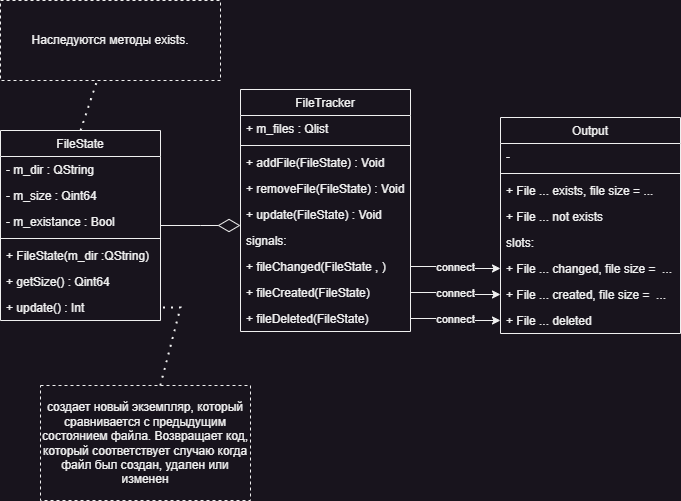

The diagram above was exported from draw.io. Its source (the exported page's mxGraphModel, read from the mxfile embedded in the PNG):
<mxGraphModel dx="1040" dy="573" grid="1" gridSize="10" guides="1" tooltips="1" connect="1" arrows="1" fold="1" page="1" pageScale="1" pageWidth="827" pageHeight="1169" math="0" shadow="0">
  <root>
    <mxCell id="WIyWlLk6GJQsqaUBKTNV-0" />
    <mxCell id="WIyWlLk6GJQsqaUBKTNV-1" parent="WIyWlLk6GJQsqaUBKTNV-0" />
    <mxCell id="zkfFHV4jXpPFQw0GAbJ--0" value="FileTracker" style="swimlane;fontStyle=0;align=center;verticalAlign=top;childLayout=stackLayout;horizontal=1;startSize=26;horizontalStack=0;resizeParent=1;resizeLast=0;collapsible=1;marginBottom=0;rounded=0;shadow=0;strokeWidth=1;" parent="WIyWlLk6GJQsqaUBKTNV-1" vertex="1">
      <mxGeometry x="320" y="239" width="170" height="242" as="geometry">
        <mxRectangle x="320" y="239" width="160" height="26" as="alternateBounds" />
      </mxGeometry>
    </mxCell>
    <mxCell id="zkfFHV4jXpPFQw0GAbJ--1" value="+ m_files : Qlist" style="text;align=left;verticalAlign=top;spacingLeft=4;spacingRight=4;overflow=hidden;rotatable=0;points=[[0,0.5],[1,0.5]];portConstraint=eastwest;" parent="zkfFHV4jXpPFQw0GAbJ--0" vertex="1">
      <mxGeometry y="26" width="170" height="26" as="geometry" />
    </mxCell>
    <mxCell id="zkfFHV4jXpPFQw0GAbJ--4" value="" style="line;html=1;strokeWidth=1;align=left;verticalAlign=middle;spacingTop=-1;spacingLeft=3;spacingRight=3;rotatable=0;labelPosition=right;points=[];portConstraint=eastwest;" parent="zkfFHV4jXpPFQw0GAbJ--0" vertex="1">
      <mxGeometry y="52" width="170" height="8" as="geometry" />
    </mxCell>
    <mxCell id="zkfFHV4jXpPFQw0GAbJ--5" value="+ addFile(FileState) : Void" style="text;align=left;verticalAlign=top;spacingLeft=4;spacingRight=4;overflow=hidden;rotatable=0;points=[[0,0.5],[1,0.5]];portConstraint=eastwest;" parent="zkfFHV4jXpPFQw0GAbJ--0" vertex="1">
      <mxGeometry y="60" width="170" height="26" as="geometry" />
    </mxCell>
    <mxCell id="lV7MCEQpQxQTkasvDS0t-1" value="+ removeFile(FileState) : Void" style="text;align=left;verticalAlign=top;spacingLeft=4;spacingRight=4;overflow=hidden;rotatable=0;points=[[0,0.5],[1,0.5]];portConstraint=eastwest;" parent="zkfFHV4jXpPFQw0GAbJ--0" vertex="1">
      <mxGeometry y="86" width="170" height="26" as="geometry" />
    </mxCell>
    <mxCell id="lV7MCEQpQxQTkasvDS0t-2" value="+ update(FileState) : Void" style="text;align=left;verticalAlign=top;spacingLeft=4;spacingRight=4;overflow=hidden;rotatable=0;points=[[0,0.5],[1,0.5]];portConstraint=eastwest;" parent="zkfFHV4jXpPFQw0GAbJ--0" vertex="1">
      <mxGeometry y="112" width="170" height="26" as="geometry" />
    </mxCell>
    <mxCell id="lV7MCEQpQxQTkasvDS0t-9" value="signals:" style="text;align=left;verticalAlign=top;spacingLeft=4;spacingRight=4;overflow=hidden;rotatable=0;points=[[0,0.5],[1,0.5]];portConstraint=eastwest;" parent="zkfFHV4jXpPFQw0GAbJ--0" vertex="1">
      <mxGeometry y="138" width="170" height="26" as="geometry" />
    </mxCell>
    <mxCell id="lV7MCEQpQxQTkasvDS0t-11" value="+ fileChanged(FileState , )" style="text;align=left;verticalAlign=top;spacingLeft=4;spacingRight=4;overflow=hidden;rotatable=0;points=[[0,0.5],[1,0.5]];portConstraint=eastwest;" parent="zkfFHV4jXpPFQw0GAbJ--0" vertex="1">
      <mxGeometry y="164" width="170" height="26" as="geometry" />
    </mxCell>
    <mxCell id="lV7MCEQpQxQTkasvDS0t-10" value="+ fileCreated(FileState)" style="text;align=left;verticalAlign=top;spacingLeft=4;spacingRight=4;overflow=hidden;rotatable=0;points=[[0,0.5],[1,0.5]];portConstraint=eastwest;" parent="zkfFHV4jXpPFQw0GAbJ--0" vertex="1">
      <mxGeometry y="190" width="170" height="26" as="geometry" />
    </mxCell>
    <mxCell id="lV7MCEQpQxQTkasvDS0t-12" value="+ fileDeleted(FileState)" style="text;align=left;verticalAlign=top;spacingLeft=4;spacingRight=4;overflow=hidden;rotatable=0;points=[[0,0.5],[1,0.5]];portConstraint=eastwest;" parent="zkfFHV4jXpPFQw0GAbJ--0" vertex="1">
      <mxGeometry y="216" width="170" height="26" as="geometry" />
    </mxCell>
    <mxCell id="zkfFHV4jXpPFQw0GAbJ--6" value="FileState" style="swimlane;fontStyle=0;align=center;verticalAlign=top;childLayout=stackLayout;horizontal=1;startSize=26;horizontalStack=0;resizeParent=1;resizeLast=0;collapsible=1;marginBottom=0;rounded=0;shadow=0;strokeWidth=1;" parent="WIyWlLk6GJQsqaUBKTNV-1" vertex="1">
      <mxGeometry x="80" y="280" width="160" height="190" as="geometry">
        <mxRectangle x="130" y="380" width="160" height="26" as="alternateBounds" />
      </mxGeometry>
    </mxCell>
    <mxCell id="zkfFHV4jXpPFQw0GAbJ--8" value="- m_dir : QString" style="text;align=left;verticalAlign=top;spacingLeft=4;spacingRight=4;overflow=hidden;rotatable=0;points=[[0,0.5],[1,0.5]];portConstraint=eastwest;rounded=0;shadow=0;html=0;" parent="zkfFHV4jXpPFQw0GAbJ--6" vertex="1">
      <mxGeometry y="26" width="160" height="26" as="geometry" />
    </mxCell>
    <mxCell id="zkfFHV4jXpPFQw0GAbJ--7" value="- m_size : Qint64" style="text;align=left;verticalAlign=top;spacingLeft=4;spacingRight=4;overflow=hidden;rotatable=0;points=[[0,0.5],[1,0.5]];portConstraint=eastwest;" parent="zkfFHV4jXpPFQw0GAbJ--6" vertex="1">
      <mxGeometry y="52" width="160" height="26" as="geometry" />
    </mxCell>
    <mxCell id="lV7MCEQpQxQTkasvDS0t-0" value="- m_existance : Bool" style="text;align=left;verticalAlign=top;spacingLeft=4;spacingRight=4;overflow=hidden;rotatable=0;points=[[0,0.5],[1,0.5]];portConstraint=eastwest;" parent="zkfFHV4jXpPFQw0GAbJ--6" vertex="1">
      <mxGeometry y="78" width="160" height="26" as="geometry" />
    </mxCell>
    <mxCell id="zkfFHV4jXpPFQw0GAbJ--9" value="" style="line;html=1;strokeWidth=1;align=left;verticalAlign=middle;spacingTop=-1;spacingLeft=3;spacingRight=3;rotatable=0;labelPosition=right;points=[];portConstraint=eastwest;" parent="zkfFHV4jXpPFQw0GAbJ--6" vertex="1">
      <mxGeometry y="104" width="160" height="8" as="geometry" />
    </mxCell>
    <mxCell id="b3aAu17psw1_gTVtsZjt-3" value="+ FileState(m_dir :QString)" style="text;align=left;verticalAlign=top;spacingLeft=4;spacingRight=4;overflow=hidden;rotatable=0;points=[[0,0.5],[1,0.5]];portConstraint=eastwest;fontStyle=0;strokeWidth=0;" parent="zkfFHV4jXpPFQw0GAbJ--6" vertex="1">
      <mxGeometry y="112" width="160" height="26" as="geometry" />
    </mxCell>
    <mxCell id="lV7MCEQpQxQTkasvDS0t-14" value="+ getSize() : Qint64" style="text;align=left;verticalAlign=top;spacingLeft=4;spacingRight=4;overflow=hidden;rotatable=0;points=[[0,0.5],[1,0.5]];portConstraint=eastwest;fontStyle=0;strokeWidth=0;" parent="zkfFHV4jXpPFQw0GAbJ--6" vertex="1">
      <mxGeometry y="138" width="160" height="26" as="geometry" />
    </mxCell>
    <mxCell id="lV7MCEQpQxQTkasvDS0t-13" value="+ update() : Int" style="text;align=left;verticalAlign=top;spacingLeft=4;spacingRight=4;overflow=hidden;rotatable=0;points=[[0,0.5],[1,0.5]];portConstraint=eastwest;fontStyle=0;strokeWidth=0;" parent="zkfFHV4jXpPFQw0GAbJ--6" vertex="1">
      <mxGeometry y="164" width="160" height="26" as="geometry" />
    </mxCell>
    <mxCell id="zkfFHV4jXpPFQw0GAbJ--12" value="" style="endArrow=diamondThin;endSize=20;endFill=0;shadow=0;strokeWidth=1;rounded=0;edgeStyle=elbowEdgeStyle;elbow=vertical;startSize=10;" parent="WIyWlLk6GJQsqaUBKTNV-1" source="zkfFHV4jXpPFQw0GAbJ--6" target="zkfFHV4jXpPFQw0GAbJ--0" edge="1">
      <mxGeometry width="160" relative="1" as="geometry">
        <mxPoint x="295" y="322" as="sourcePoint" />
        <mxPoint x="295" y="322" as="targetPoint" />
      </mxGeometry>
    </mxCell>
    <mxCell id="zkfFHV4jXpPFQw0GAbJ--17" value="Output&#10;" style="swimlane;fontStyle=0;align=center;verticalAlign=top;childLayout=stackLayout;horizontal=1;startSize=26;horizontalStack=0;resizeParent=1;resizeLast=0;collapsible=1;marginBottom=0;rounded=0;shadow=0;strokeWidth=1;" parent="WIyWlLk6GJQsqaUBKTNV-1" vertex="1">
      <mxGeometry x="580" y="267" width="180" height="216" as="geometry">
        <mxRectangle x="550" y="140" width="160" height="26" as="alternateBounds" />
      </mxGeometry>
    </mxCell>
    <mxCell id="zkfFHV4jXpPFQw0GAbJ--18" value="-&#10;" style="text;align=left;verticalAlign=top;spacingLeft=4;spacingRight=4;overflow=hidden;rotatable=0;points=[[0,0.5],[1,0.5]];portConstraint=eastwest;" parent="zkfFHV4jXpPFQw0GAbJ--17" vertex="1">
      <mxGeometry y="26" width="180" height="26" as="geometry" />
    </mxCell>
    <mxCell id="zkfFHV4jXpPFQw0GAbJ--23" value="" style="line;html=1;strokeWidth=1;align=left;verticalAlign=middle;spacingTop=-1;spacingLeft=3;spacingRight=3;rotatable=0;labelPosition=right;points=[];portConstraint=eastwest;" parent="zkfFHV4jXpPFQw0GAbJ--17" vertex="1">
      <mxGeometry y="52" width="180" height="8" as="geometry" />
    </mxCell>
    <mxCell id="zkfFHV4jXpPFQw0GAbJ--24" value="+ File ... exists, file size = ..." style="text;align=left;verticalAlign=top;spacingLeft=4;spacingRight=4;overflow=hidden;rotatable=0;points=[[0,0.5],[1,0.5]];portConstraint=eastwest;" parent="zkfFHV4jXpPFQw0GAbJ--17" vertex="1">
      <mxGeometry y="60" width="180" height="26" as="geometry" />
    </mxCell>
    <mxCell id="lV7MCEQpQxQTkasvDS0t-4" value="+ File ... not exists" style="text;align=left;verticalAlign=top;spacingLeft=4;spacingRight=4;overflow=hidden;rotatable=0;points=[[0,0.5],[1,0.5]];portConstraint=eastwest;" parent="zkfFHV4jXpPFQw0GAbJ--17" vertex="1">
      <mxGeometry y="86" width="180" height="26" as="geometry" />
    </mxCell>
    <mxCell id="lV7MCEQpQxQTkasvDS0t-8" value="slots:" style="text;align=left;verticalAlign=top;spacingLeft=4;spacingRight=4;overflow=hidden;rotatable=0;points=[[0,0.5],[1,0.5]];portConstraint=eastwest;" parent="zkfFHV4jXpPFQw0GAbJ--17" vertex="1">
      <mxGeometry y="112" width="180" height="26" as="geometry" />
    </mxCell>
    <mxCell id="lV7MCEQpQxQTkasvDS0t-5" value="+ File ... changed, file size =  ..." style="text;align=left;verticalAlign=top;spacingLeft=4;spacingRight=4;overflow=hidden;rotatable=0;points=[[0,0.5],[1,0.5]];portConstraint=eastwest;" parent="zkfFHV4jXpPFQw0GAbJ--17" vertex="1">
      <mxGeometry y="138" width="180" height="26" as="geometry" />
    </mxCell>
    <mxCell id="lV7MCEQpQxQTkasvDS0t-6" value="+ File ... created, file size =  ..." style="text;align=left;verticalAlign=top;spacingLeft=4;spacingRight=4;overflow=hidden;rotatable=0;points=[[0,0.5],[1,0.5]];portConstraint=eastwest;" parent="zkfFHV4jXpPFQw0GAbJ--17" vertex="1">
      <mxGeometry y="164" width="180" height="26" as="geometry" />
    </mxCell>
    <mxCell id="lV7MCEQpQxQTkasvDS0t-7" value="+ File ... deleted" style="text;align=left;verticalAlign=top;spacingLeft=4;spacingRight=4;overflow=hidden;rotatable=0;points=[[0,0.5],[1,0.5]];portConstraint=eastwest;" parent="zkfFHV4jXpPFQw0GAbJ--17" vertex="1">
      <mxGeometry y="190" width="180" height="26" as="geometry" />
    </mxCell>
    <mxCell id="lV7MCEQpQxQTkasvDS0t-16" value="connect" style="edgeStyle=orthogonalEdgeStyle;rounded=0;orthogonalLoop=1;jettySize=auto;html=1;horizontal=1;exitX=1;exitY=0.5;exitDx=0;exitDy=0;" parent="WIyWlLk6GJQsqaUBKTNV-1" source="lV7MCEQpQxQTkasvDS0t-11" target="lV7MCEQpQxQTkasvDS0t-5" edge="1">
      <mxGeometry relative="1" as="geometry" />
    </mxCell>
    <mxCell id="lV7MCEQpQxQTkasvDS0t-17" value="connect" style="edgeStyle=orthogonalEdgeStyle;rounded=0;orthogonalLoop=1;jettySize=auto;html=1;" parent="WIyWlLk6GJQsqaUBKTNV-1" source="lV7MCEQpQxQTkasvDS0t-12" target="lV7MCEQpQxQTkasvDS0t-7" edge="1">
      <mxGeometry relative="1" as="geometry">
        <mxPoint x="290" y="530" as="sourcePoint" />
      </mxGeometry>
    </mxCell>
    <mxCell id="lV7MCEQpQxQTkasvDS0t-18" value="connect" style="edgeStyle=orthogonalEdgeStyle;rounded=0;orthogonalLoop=1;jettySize=auto;html=1;" parent="WIyWlLk6GJQsqaUBKTNV-1" source="lV7MCEQpQxQTkasvDS0t-10" target="lV7MCEQpQxQTkasvDS0t-6" edge="1">
      <mxGeometry relative="1" as="geometry" />
    </mxCell>
    <mxCell id="b3aAu17psw1_gTVtsZjt-2" value="Наследуются методы exists." style="rounded=0;whiteSpace=wrap;html=1;dashed=1;" parent="WIyWlLk6GJQsqaUBKTNV-1" vertex="1">
      <mxGeometry x="80" y="150" width="220" height="80" as="geometry" />
    </mxCell>
    <mxCell id="b3aAu17psw1_gTVtsZjt-1" value="" style="endArrow=none;dashed=1;html=1;dashPattern=1 3;strokeWidth=2;rounded=0;exitX=0.5;exitY=0;exitDx=0;exitDy=0;" parent="WIyWlLk6GJQsqaUBKTNV-1" source="zkfFHV4jXpPFQw0GAbJ--6" target="b3aAu17psw1_gTVtsZjt-2" edge="1">
      <mxGeometry width="50" height="50" relative="1" as="geometry">
        <mxPoint x="164.62222222222215" y="322" as="sourcePoint" />
        <mxPoint x="240" y="110" as="targetPoint" />
      </mxGeometry>
    </mxCell>
    <mxCell id="b3aAu17psw1_gTVtsZjt-10" value="создает новый экземпляр, который сравнивается с предыдущим состоянием файла. Возвращает код, который соответствует случаю когда файл был создан, удален или изменен" style="rounded=0;whiteSpace=wrap;html=1;dashed=1;strokeColor=default;" parent="WIyWlLk6GJQsqaUBKTNV-1" vertex="1">
      <mxGeometry x="120" y="535" width="210" height="115" as="geometry" />
    </mxCell>
    <mxCell id="b3aAu17psw1_gTVtsZjt-13" value="" style="endArrow=none;dashed=1;html=1;dashPattern=1 3;strokeWidth=2;rounded=0;" parent="WIyWlLk6GJQsqaUBKTNV-1" source="b3aAu17psw1_gTVtsZjt-10" target="lV7MCEQpQxQTkasvDS0t-13" edge="1">
      <mxGeometry width="50" height="50" relative="1" as="geometry">
        <mxPoint x="200" y="550" as="sourcePoint" />
        <mxPoint x="250" y="500" as="targetPoint" />
        <Array as="points">
          <mxPoint x="260" y="457" />
        </Array>
      </mxGeometry>
    </mxCell>
  </root>
</mxGraphModel>